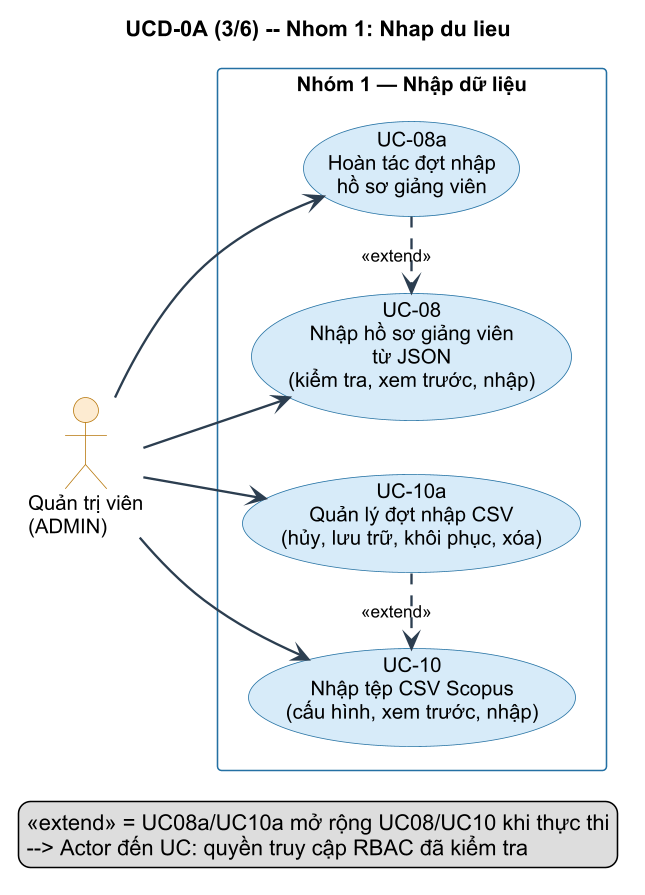

The diagram above was rendered by PlantUML. Its source (embedded in the PNG):
@startuml UCD-0A-P3-g1
' UCD-0A Trang 3 — Nhóm 1: Nhập dữ liệu (4 UC + 2 quan hệ extend)
' A4 dọc. Font 13pt @ dpi 150.
left to right direction
skinparam dpi 150
skinparam defaultFontName "Arial"
skinparam defaultFontSize 13
skinparam shadowing false
skinparam packageStyle rectangle
skinparam ArrowColor #2C3E50
skinparam ArrowFontSize 11
skinparam ArrowThickness 1.5
skinparam usecase {
  BackgroundColor #D6EAF8
  BorderColor #2471A3
  FontSize 13
  FontName "Arial"
}
skinparam actor {
  BackgroundColor #FDEBD0
  BorderColor #B7770D
  FontSize 13
  FontName "Arial"
}
skinparam rectangle {
  BackgroundColor #FEFEFE
  BorderColor #2471A3
  FontSize 13
  FontStyle bold
  FontName "Arial"
}

title UCD-0A (3/6) -- Nhom 1: Nhap du lieu

actor "Quản trị viên\n(ADMIN)" as ADMIN

rectangle "Nhóm 1 — Nhập dữ liệu" {
  usecase "UC-08\nNhập hồ sơ giảng viên\ntừ JSON\n(kiểm tra, xem trước, nhập)" as UC08
  usecase "UC-08a\nHoàn tác đợt nhập\nhồ sơ giảng viên" as UC08a
  usecase "UC-10\nNhập tệp CSV Scopus\n(cấu hình, xem trước, nhập)" as UC10
  usecase "UC-10a\nQuản lý đợt nhập CSV\n(hủy, lưu trữ, khôi phục, xóa)" as UC10a
}

ADMIN --> UC08
ADMIN --> UC08a
ADMIN --> UC10
ADMIN --> UC10a

UC08a .> UC08 : <<extend>>
UC10a .> UC10 : <<extend>>

legend bottom
  <<extend>> = UC08a/UC10a mở rộng UC08/UC10 khi thực thi
  --> Actor đến UC: quyền truy cập RBAC đã kiểm tra
endlegend

@enduml